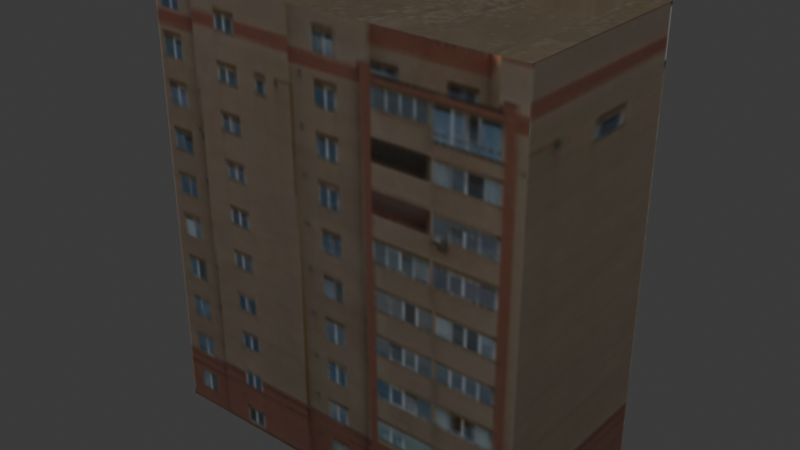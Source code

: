 # Source: building.blend  (saved by Blender 5.0.119; exported with 4.5.12 LTS)
import bpy
from mathutils import Matrix  # noqa: F401  (used for matrix-valued properties, if any)

bpy.ops.wm.read_factory_settings(use_empty=True)
scene = bpy.context.scene
scene.name = 'Scene'

# ---- collections
col_collection = bpy.data.collections.new('Collection'); scene.collection.children.link(col_collection)

# ---- images (referenced by path relative to the original .blend; pixels are not part of the script)
import os
ASSET_DIR = os.environ.get("B2B_ASSET_DIR", "")  # directory of the original .blend (textures are referenced by path, not embedded)
HERE = os.path.dirname(os.path.abspath(__file__))  # packed textures are extracted next to this script under _unpacked/

def load_image(name, relpath, width, height, colorspace="sRGB"):
    """Load a texture the original file referenced (path relative to the .blend, or extracted next to this script)."""
    p = next((c for c in (os.path.join(HERE, relpath), os.path.join(ASSET_DIR, relpath)) if relpath and os.path.exists(c)), "")
    if p:
        img = bpy.data.images.load(p, check_existing=True)
        img.name = name
    else:  # same state as the original file: an image datablock whose file is absent (Cycles renders it pink)
        img = bpy.data.images.new(name, width, height)
        img.source = "FILE"
        img.filepath = "//" + (relpath or name)
    img.colorspace_settings.name = colorspace
    return img
img_building_png = load_image('building.png', '_unpacked/building.af1f6f66.png', 256, 256, 'sRGB')

# ---- materials (node trees are filled in below, after node groups)
mat_material_001 = bpy.data.materials.new('Material.001')

# ---- material node trees
mat_material_001.use_nodes = True; mat_material_001.node_tree.nodes.clear()
_N = mat_material_001.node_tree.nodes; _L = mat_material_001.node_tree.links
n0 = _N.new('ShaderNodeBsdfPrincipled'); n0.name = 'Principled BSDF'; n0.location = (-200, 100)
n1 = _N.new('ShaderNodeOutputMaterial'); n1.name = 'Material Output'; n1.location = (200, 100)
n2 = _N.new('ShaderNodeTexImage'); n2.name = 'Image Texture'; n2.location = (-563, 50)
n2.image = img_building_png
_L.new(n0.outputs[0], n1.inputs[0])
_L.new(n2.outputs[0], n0.inputs[0])
n1.is_active_output = True

# ---- world
world_world = bpy.data.worlds.new('World'); scene.world = world_world
world_world.use_nodes = True; world_world.node_tree.nodes.clear()
_N = world_world.node_tree.nodes; _L = world_world.node_tree.links
n0 = _N.new('ShaderNodeOutputWorld'); n0.name = 'World Output'; n0.location = (200, 100)
n1 = _N.new('ShaderNodeBackground'); n1.name = 'Background'; n1.location = (-200, 100)
n1.inputs[0].default_value = (0.05088, 0.05088, 0.05088, 1.0)
_L.new(n1.outputs[0], n0.inputs[0])
n0.is_active_output = True
world_world.color = (0.05088, 0.05088, 0.05088)
world_world.sun_shadow_jitter_overblur = 0.0

# ---- meshes
me_cube = bpy.data.meshes.new('Cube')
me_cube.from_pydata([(44.0, 22.0, 50.0), (38.66, 16.66, -50.0), (44.0, -22.0, 50.0), (38.66, -16.66, -50.0), (-44.0, 22.0, 50.0), (-38.66, 16.66, -50.0), (-44.0, -22.0, 50.0), (-38.66, -16.66, -50.0), (-44.0, 22.0, -50.0), (-44.0, -22.0, -50.0), (44.0, 22.0, -50.0), (44.0, -22.0, -50.0), (-38.66, 16.66, -45.95), (-38.66, -16.66, -45.95), (38.66, 16.66, -45.95), (38.66, -16.66, -45.95)], [], [(0, 4, 6, 2), (11, 2, 6, 9), (9, 6, 4, 8), (1, 3, 15, 14), (10, 0, 2, 11), (8, 4, 0, 10), (5, 7, 9, 8), (1, 5, 8, 10), (7, 3, 11, 9), (3, 1, 10, 11), (12, 14, 15, 13), (5, 1, 14, 12), (3, 7, 13, 15), (7, 5, 12, 13)])
_uv = me_cube.uv_layers.new(name='UVMap')
_uv.uv.foreach_set('vector', [0.66, 0.5, 0.66, 0.94, 0.44, 0.94, 0.44, 0.5, 0.0, 0.5, 0.0, 0.0, 0.44, 0.0, 0.44, 0.5, 0.0, 1.0, 0.0, 0.5, 0.22, 0.5, 0.22, 1.0, 0.8533, 0.9133, 0.6867, 0.9133, 0.6867, 0.9133, 0.8533, 0.9133, 0.22, 1.0, 0.22, 0.5, 0.44, 0.5, 0.44, 1.0, 0.44, 0.5, 0.44, 0.0, 0.88, 0.0, 0.88, 0.5, 0.8533, 0.5267, 0.6867, 0.5267, 0.66, 0.5, 0.88, 0.5, 0.8533, 0.9133, 0.8533, 0.5267, 0.88, 0.5, 0.88, 0.94, 0.6867, 0.5267, 0.6867, 0.9133, 0.66, 0.94, 0.66, 0.5, 0.6867, 0.9133, 0.8533, 0.9133, 0.88, 0.94, 0.66, 0.94, 0.8533, 0.5267, 0.8533, 0.9133, 0.6867, 0.9133, 0.6867, 0.5267, 0.8533, 0.5267, 0.8533, 0.9133, 0.8533, 0.9133, 0.8533, 0.5267, 0.6867, 0.9133, 0.6867, 0.5267, 0.6867, 0.5267, 0.6867, 0.9133, 0.6867, 0.5267, 0.8533, 0.5267, 0.8533, 0.5267, 0.6867, 0.5267])
me_cube.materials.append(mat_material_001)
me_cube.use_mirror_vertex_groups = False
me_cube.update()

# ---- objects
ob_cube = bpy.data.objects.new('Cube', me_cube)

# ---- transforms, parenting, visibility, modifiers, constraints
ob_cube.location = (0.0, 0.0, 51.0)
ob_cube.rotation_euler = (3.142, -0.0, 0.0)
ob_cube.lock_rotations_4d = False
ob_cube.empty_display_type = 'ARROWS'
ob_cube.lineart.crease_threshold = 0.0

# ---- collection membership
col_collection.objects.link(ob_cube)

# ---- scene / render settings (as saved in the file)
scene.frame_start = 1; scene.frame_end = 250; scene.frame_set(1)
scene.render.engine = 'BLENDER_EEVEE_NEXT'
scene.render.bake_bias = 0.0
scene.render.bake_samples = 0
scene.cycles.sampling_pattern = 'TABULATED_SOBOL'
scene.eevee.use_volume_custom_range = False
bpy.context.view_layer.update()

# ---- added for rendering (the .blend has no active camera and no usable light): camera, sun
cam_auto = bpy.data.cameras.new('AutoCamera')
cam_auto.lens = 50.0
cam_auto.sensor_width = 36.0
cam_auto.clip_end = 2277.9
ob_auto_camera = bpy.data.objects.new('AutoCamera', cam_auto)
scene.collection.objects.link(ob_auto_camera)
ob_auto_camera.location = (129.796, -155.755, 154.836)
ob_auto_camera.rotation_euler = (1.09748, -7.21219e-08, 0.694738)
scene.camera = ob_auto_camera
light_auto_sun = bpy.data.lights.new('AutoSun', 'SUN')
light_auto_sun.energy = 3.0
light_auto_sun.angle = 0.0523599
ob_auto_sun = bpy.data.objects.new('AutoSun', light_auto_sun)
scene.collection.objects.link(ob_auto_sun)
ob_auto_sun.rotation_euler = (0.872665, 0.174533, 0.523599)
bpy.context.view_layer.update()
